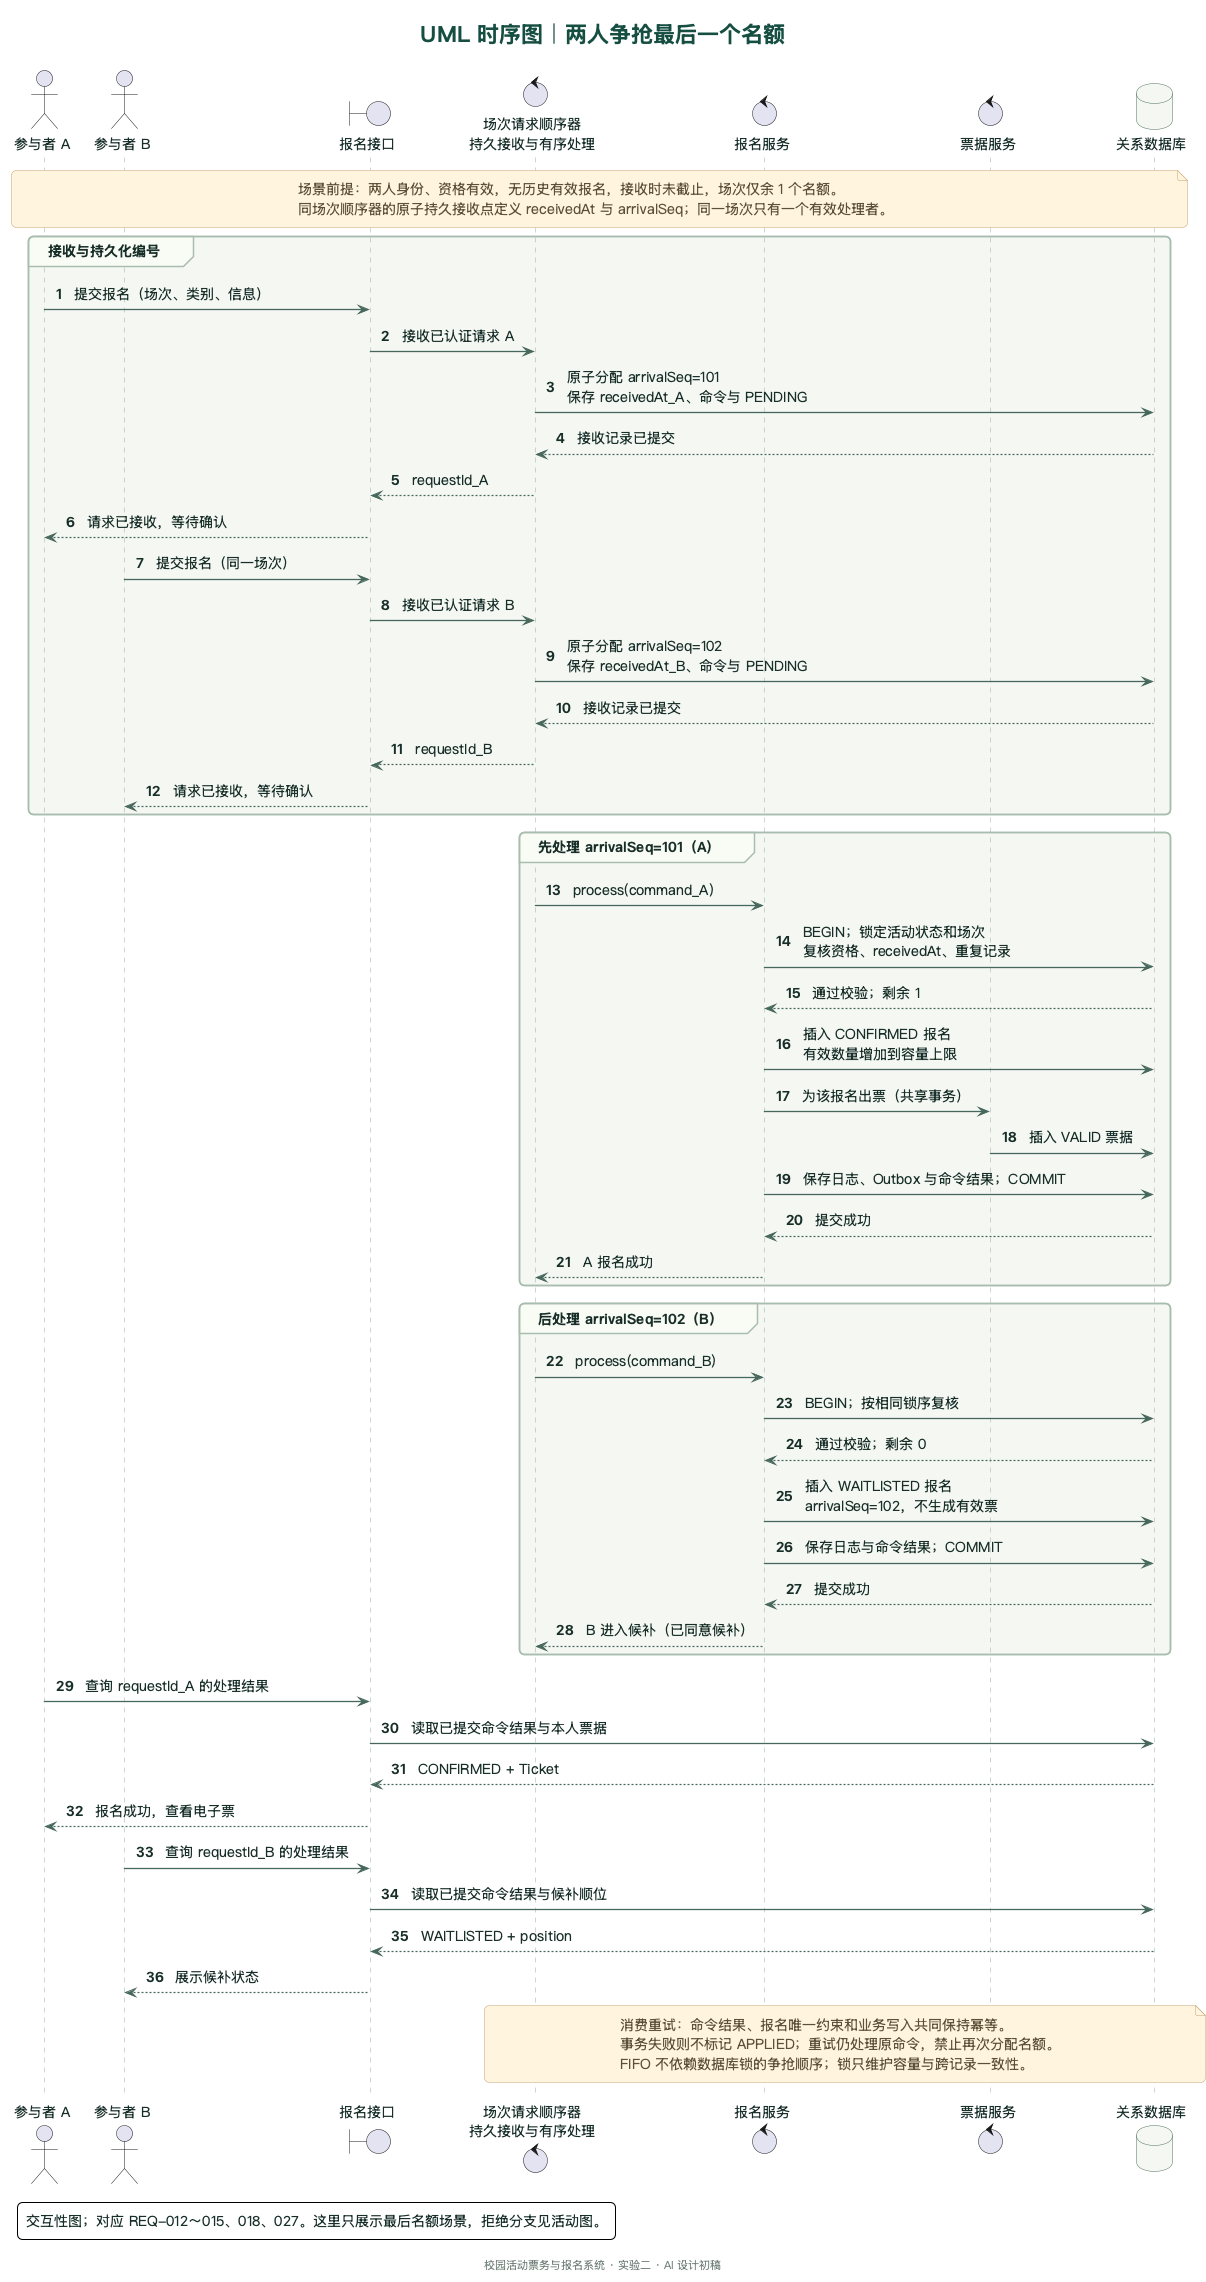

The diagram above was rendered by PlantUML. Its source (embedded in the PNG):
@startuml
!include _style.iuml
title UML 时序图｜两人争抢最后一个名额
autonumber
actor "参与者 A" as A
actor "参与者 B" as B
boundary "报名接口" as API
control "场次请求顺序器\n持久接收与有序处理" as Order
control "报名服务" as Reg
control "票据服务" as Ticket
database "关系数据库" as DB

note over A,DB
  场景前提：两人身份、资格有效，无历史有效报名，接收时未截止，场次仅余 1 个名额。
  同场次顺序器的原子持久接收点定义 receivedAt 与 arrivalSeq；同一场次只有一个有效处理者。
end note
group 接收与持久化编号
  A -> API : 提交报名（场次、类别、信息）
  API -> Order : 接收已认证请求 A
  Order -> DB : 原子分配 arrivalSeq=101\n保存 receivedAt_A、命令与 PENDING
  DB --> Order : 接收记录已提交
  Order --> API : requestId_A
  API --> A : 请求已接收，等待确认
  B -> API : 提交报名（同一场次）
  API -> Order : 接收已认证请求 B
  Order -> DB : 原子分配 arrivalSeq=102\n保存 receivedAt_B、命令与 PENDING
  DB --> Order : 接收记录已提交
  Order --> API : requestId_B
  API --> B : 请求已接收，等待确认
end

group 先处理 arrivalSeq=101（A）
  Order -> Reg : process(command_A)
  Reg -> DB : BEGIN；锁定活动状态和场次\n复核资格、receivedAt、重复记录
  DB --> Reg : 通过校验；剩余 1
  Reg -> DB : 插入 CONFIRMED 报名\n有效数量增加到容量上限
  Reg -> Ticket : 为该报名出票（共享事务）
  Ticket -> DB : 插入 VALID 票据
  Reg -> DB : 保存日志、Outbox 与命令结果；COMMIT
  DB --> Reg : 提交成功
  Reg --> Order : A 报名成功
end

group 后处理 arrivalSeq=102（B）
  Order -> Reg : process(command_B)
  Reg -> DB : BEGIN；按相同锁序复核
  DB --> Reg : 通过校验；剩余 0
  Reg -> DB : 插入 WAITLISTED 报名\narrivalSeq=102，不生成有效票
  Reg -> DB : 保存日志与命令结果；COMMIT
  DB --> Reg : 提交成功
  Reg --> Order : B 进入候补（已同意候补）
end

A -> API : 查询 requestId_A 的处理结果
API -> DB : 读取已提交命令结果与本人票据
DB --> API : CONFIRMED + Ticket
API --> A : 报名成功，查看电子票
B -> API : 查询 requestId_B 的处理结果
API -> DB : 读取已提交命令结果与候补顺位
DB --> API : WAITLISTED + position
API --> B : 展示候补状态

note over Order,DB
  消费重试：命令结果、报名唯一约束和业务写入共同保持幂等。
  事务失败则不标记 APPLIED；重试仍处理原命令，禁止再次分配名额。
  FIFO 不依赖数据库锁的争抢顺序；锁只维护容量与跨记录一致性。
end note
legend left
  交互性图；对应 REQ-012～015、018、027。这里只展示最后名额场景，拒绝分支见活动图。
endlegend
@enduml